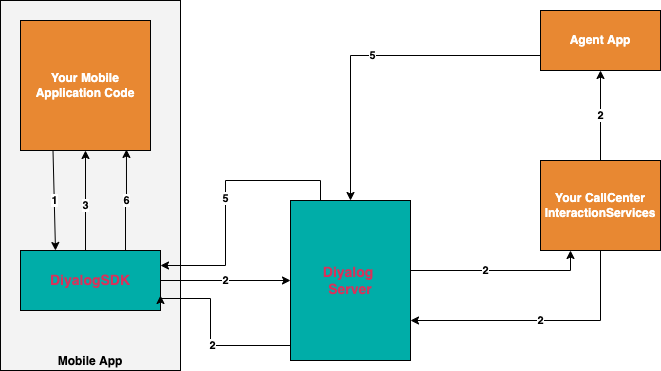

The diagram above was exported from draw.io. Its source (the exported page's mxGraphModel, read from the mxfile embedded in the PNG):
<mxGraphModel dx="1298" dy="892" grid="1" gridSize="10" guides="1" tooltips="1" connect="1" arrows="1" fold="1" page="1" pageScale="1" pageWidth="850" pageHeight="1100" math="0" shadow="0">
  <root>
    <mxCell id="0" />
    <mxCell id="1" parent="0" />
    <mxCell id="TdAiTEL-1_qahZ7s5xav-6" value="Mobile App" style="rounded=0;whiteSpace=wrap;html=1;fillColor=#F3F3F3;verticalAlign=bottom;fontStyle=1" vertex="1" parent="1">
      <mxGeometry x="70" y="70" width="180" height="370" as="geometry" />
    </mxCell>
    <mxCell id="TdAiTEL-1_qahZ7s5xav-1" value="Your Mobile&lt;br&gt;Application Code" style="whiteSpace=wrap;html=1;aspect=fixed;fillColor=#E88832;fontStyle=1;fontColor=#FFFFFF;" vertex="1" parent="1">
      <mxGeometry x="90" y="90" width="130" height="130" as="geometry" />
    </mxCell>
    <mxCell id="TdAiTEL-1_qahZ7s5xav-9" value="2" style="edgeStyle=orthogonalEdgeStyle;rounded=0;orthogonalLoop=1;jettySize=auto;html=1;exitX=1;exitY=0.5;exitDx=0;exitDy=0;entryX=0;entryY=0.5;entryDx=0;entryDy=0;fontStyle=1" edge="1" parent="1" source="TdAiTEL-1_qahZ7s5xav-2" target="TdAiTEL-1_qahZ7s5xav-3">
      <mxGeometry relative="1" as="geometry" />
    </mxCell>
    <mxCell id="TdAiTEL-1_qahZ7s5xav-14" value="3" style="edgeStyle=orthogonalEdgeStyle;rounded=0;orthogonalLoop=1;jettySize=auto;html=1;exitX=0.4;exitY=0.017;exitDx=0;exitDy=0;entryX=0.5;entryY=1;entryDx=0;entryDy=0;exitPerimeter=0;fontStyle=1" edge="1" parent="1" source="TdAiTEL-1_qahZ7s5xav-2" target="TdAiTEL-1_qahZ7s5xav-1">
      <mxGeometry relative="1" as="geometry">
        <Array as="points">
          <mxPoint x="155" y="321" />
        </Array>
      </mxGeometry>
    </mxCell>
    <mxCell id="TdAiTEL-1_qahZ7s5xav-19" value="6" style="edgeStyle=orthogonalEdgeStyle;rounded=0;orthogonalLoop=1;jettySize=auto;html=1;exitX=0.75;exitY=0;exitDx=0;exitDy=0;entryX=0.815;entryY=0.992;entryDx=0;entryDy=0;entryPerimeter=0;fontStyle=1" edge="1" parent="1" source="TdAiTEL-1_qahZ7s5xav-2" target="TdAiTEL-1_qahZ7s5xav-1">
      <mxGeometry relative="1" as="geometry" />
    </mxCell>
    <mxCell id="TdAiTEL-1_qahZ7s5xav-2" value="DiyalogSDK" style="rounded=0;whiteSpace=wrap;html=1;fillColor=#00ADA8;fontColor=#D7325B;fontStyle=1;fontSize=14;" vertex="1" parent="1">
      <mxGeometry x="90" y="320" width="140" height="60" as="geometry" />
    </mxCell>
    <mxCell id="TdAiTEL-1_qahZ7s5xav-10" value="2" style="edgeStyle=orthogonalEdgeStyle;rounded=0;orthogonalLoop=1;jettySize=auto;html=1;exitX=1;exitY=0.25;exitDx=0;exitDy=0;entryX=0.25;entryY=1;entryDx=0;entryDy=0;fontStyle=1" edge="1" parent="1" source="TdAiTEL-1_qahZ7s5xav-3" target="TdAiTEL-1_qahZ7s5xav-4">
      <mxGeometry relative="1" as="geometry">
        <mxPoint x="670" y="330" as="targetPoint" />
        <Array as="points">
          <mxPoint x="480" y="340" />
          <mxPoint x="640" y="340" />
        </Array>
      </mxGeometry>
    </mxCell>
    <mxCell id="TdAiTEL-1_qahZ7s5xav-12" value="2" style="edgeStyle=orthogonalEdgeStyle;rounded=0;orthogonalLoop=1;jettySize=auto;html=1;exitX=0;exitY=0.75;exitDx=0;exitDy=0;entryX=1;entryY=0.75;entryDx=0;entryDy=0;fontStyle=1" edge="1" parent="1" source="TdAiTEL-1_qahZ7s5xav-3" target="TdAiTEL-1_qahZ7s5xav-2">
      <mxGeometry relative="1" as="geometry">
        <Array as="points">
          <mxPoint x="280" y="415" />
          <mxPoint x="280" y="368" />
        </Array>
      </mxGeometry>
    </mxCell>
    <mxCell id="TdAiTEL-1_qahZ7s5xav-18" value="5" style="edgeStyle=orthogonalEdgeStyle;rounded=0;orthogonalLoop=1;jettySize=auto;html=1;exitX=0.25;exitY=0;exitDx=0;exitDy=0;entryX=1;entryY=0.25;entryDx=0;entryDy=0;fontStyle=1" edge="1" parent="1" source="TdAiTEL-1_qahZ7s5xav-3" target="TdAiTEL-1_qahZ7s5xav-2">
      <mxGeometry relative="1" as="geometry" />
    </mxCell>
    <mxCell id="TdAiTEL-1_qahZ7s5xav-3" value="Diyalog &lt;br&gt;Server" style="rounded=0;whiteSpace=wrap;html=1;fontSize=14;fontStyle=1;fontColor=#D7325B;fillColor=#00ADA8;" vertex="1" parent="1">
      <mxGeometry x="360" y="270" width="120" height="160" as="geometry" />
    </mxCell>
    <mxCell id="TdAiTEL-1_qahZ7s5xav-11" value="2" style="edgeStyle=orthogonalEdgeStyle;rounded=0;orthogonalLoop=1;jettySize=auto;html=1;exitX=0.5;exitY=1;exitDx=0;exitDy=0;entryX=1;entryY=0.75;entryDx=0;entryDy=0;fontStyle=1" edge="1" parent="1" source="TdAiTEL-1_qahZ7s5xav-4" target="TdAiTEL-1_qahZ7s5xav-3">
      <mxGeometry relative="1" as="geometry" />
    </mxCell>
    <mxCell id="TdAiTEL-1_qahZ7s5xav-16" value="2" style="edgeStyle=orthogonalEdgeStyle;rounded=0;orthogonalLoop=1;jettySize=auto;html=1;exitX=0.5;exitY=0;exitDx=0;exitDy=0;entryX=0.5;entryY=1;entryDx=0;entryDy=0;fontStyle=1" edge="1" parent="1" source="TdAiTEL-1_qahZ7s5xav-4" target="TdAiTEL-1_qahZ7s5xav-15">
      <mxGeometry relative="1" as="geometry" />
    </mxCell>
    <mxCell id="TdAiTEL-1_qahZ7s5xav-4" value="Your CallCenter&lt;br&gt;InteractionServices" style="rounded=0;whiteSpace=wrap;html=1;fillColor=#E88832;fontColor=#FFFFFF;fontStyle=1" vertex="1" parent="1">
      <mxGeometry x="610" y="230" width="120" height="90" as="geometry" />
    </mxCell>
    <mxCell id="TdAiTEL-1_qahZ7s5xav-8" value="1" style="endArrow=classic;html=1;rounded=0;exitX=0.25;exitY=1;exitDx=0;exitDy=0;entryX=0.25;entryY=0;entryDx=0;entryDy=0;fontStyle=1" edge="1" parent="1" source="TdAiTEL-1_qahZ7s5xav-1" target="TdAiTEL-1_qahZ7s5xav-2">
      <mxGeometry width="50" height="50" relative="1" as="geometry">
        <mxPoint x="500" y="470" as="sourcePoint" />
        <mxPoint x="550" y="420" as="targetPoint" />
      </mxGeometry>
    </mxCell>
    <mxCell id="TdAiTEL-1_qahZ7s5xav-17" value="5" style="edgeStyle=orthogonalEdgeStyle;rounded=0;orthogonalLoop=1;jettySize=auto;html=1;exitX=0;exitY=0.75;exitDx=0;exitDy=0;entryX=0.5;entryY=0;entryDx=0;entryDy=0;fontStyle=1" edge="1" parent="1" source="TdAiTEL-1_qahZ7s5xav-15" target="TdAiTEL-1_qahZ7s5xav-3">
      <mxGeometry relative="1" as="geometry" />
    </mxCell>
    <mxCell id="TdAiTEL-1_qahZ7s5xav-15" value="Agent App" style="rounded=0;whiteSpace=wrap;html=1;fillColor=#E88832;fontStyle=1;fontColor=#FFFFFF;" vertex="1" parent="1">
      <mxGeometry x="610" y="80" width="120" height="60" as="geometry" />
    </mxCell>
  </root>
</mxGraphModel>